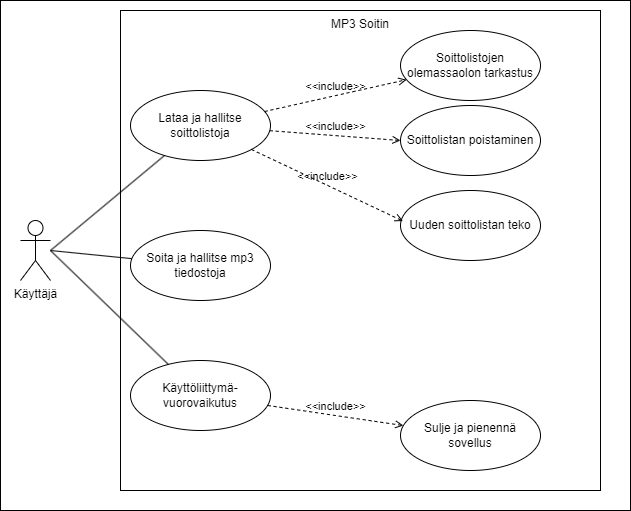

The diagram above was exported from draw.io. Its source (the exported page's mxGraphModel, read from the mxfile embedded in the PNG):
<mxGraphModel dx="1387" dy="547" grid="1" gridSize="10" guides="1" tooltips="1" connect="1" arrows="1" fold="1" page="1" pageScale="1" pageWidth="850" pageHeight="1100" math="0" shadow="0">
  <root>
    <mxCell id="0" />
    <mxCell id="1" parent="0" />
    <mxCell id="5fhedyaNoMSgIrZH4UbZ-24" value="" style="rounded=0;whiteSpace=wrap;html=1;labelBackgroundColor=none;" vertex="1" parent="1">
      <mxGeometry width="630" height="510" as="geometry" />
    </mxCell>
    <mxCell id="5fhedyaNoMSgIrZH4UbZ-1" value="Käyttäjä" style="shape=umlActor;verticalLabelPosition=bottom;verticalAlign=top;html=1;outlineConnect=0;" vertex="1" parent="1">
      <mxGeometry x="20" y="220" width="30" height="60" as="geometry" />
    </mxCell>
    <mxCell id="5fhedyaNoMSgIrZH4UbZ-3" value="MP3 Soitin" style="rounded=0;whiteSpace=wrap;spacingTop=0;spacing=2;html=1;verticalAlign=top;" vertex="1" parent="1">
      <mxGeometry x="120" y="10" width="480" height="480" as="geometry" />
    </mxCell>
    <mxCell id="5fhedyaNoMSgIrZH4UbZ-6" value="Soita ja hallitse mp3 tiedostoja" style="ellipse;whiteSpace=wrap;html=1;" vertex="1" parent="1">
      <mxGeometry x="130" y="230" width="140" height="70" as="geometry" />
    </mxCell>
    <mxCell id="5fhedyaNoMSgIrZH4UbZ-7" value="Soittolistojen olemassaolon tarkastus" style="ellipse;whiteSpace=wrap;html=1;" vertex="1" parent="1">
      <mxGeometry x="400" y="30" width="140" height="70" as="geometry" />
    </mxCell>
    <mxCell id="5fhedyaNoMSgIrZH4UbZ-8" value="Uuden soittolistan teko" style="ellipse;whiteSpace=wrap;html=1;" vertex="1" parent="1">
      <mxGeometry x="400" y="190" width="140" height="70" as="geometry" />
    </mxCell>
    <mxCell id="5fhedyaNoMSgIrZH4UbZ-9" value="Sulje ja pienennä sovellus" style="ellipse;whiteSpace=wrap;html=1;" vertex="1" parent="1">
      <mxGeometry x="400" y="400" width="140" height="70" as="geometry" />
    </mxCell>
    <mxCell id="5fhedyaNoMSgIrZH4UbZ-10" value="Lataa ja hallitse soittolistoja" style="ellipse;whiteSpace=wrap;html=1;" vertex="1" parent="1">
      <mxGeometry x="130" y="90" width="140" height="70" as="geometry" />
    </mxCell>
    <mxCell id="5fhedyaNoMSgIrZH4UbZ-13" value="Soittolistan poistaminen" style="ellipse;whiteSpace=wrap;html=1;" vertex="1" parent="1">
      <mxGeometry x="400" y="105" width="140" height="70" as="geometry" />
    </mxCell>
    <mxCell id="5fhedyaNoMSgIrZH4UbZ-16" value="&amp;lt;&amp;lt;include&amp;gt;&amp;gt;" style="edgeStyle=none;html=1;endArrow=open;verticalAlign=bottom;dashed=1;labelBackgroundColor=none;rounded=0;" edge="1" parent="1" source="5fhedyaNoMSgIrZH4UbZ-10" target="5fhedyaNoMSgIrZH4UbZ-7">
      <mxGeometry width="160" relative="1" as="geometry">
        <mxPoint x="210" y="270" as="sourcePoint" />
        <mxPoint x="370" y="270" as="targetPoint" />
      </mxGeometry>
    </mxCell>
    <mxCell id="5fhedyaNoMSgIrZH4UbZ-18" value="&amp;lt;&amp;lt;include&amp;gt;&amp;gt;" style="edgeStyle=none;html=1;endArrow=open;verticalAlign=bottom;dashed=1;labelBackgroundColor=none;rounded=0;entryX=0;entryY=0.5;entryDx=0;entryDy=0;" edge="1" parent="1" source="5fhedyaNoMSgIrZH4UbZ-10" target="5fhedyaNoMSgIrZH4UbZ-13">
      <mxGeometry width="160" relative="1" as="geometry">
        <mxPoint x="200" y="190" as="sourcePoint" />
        <mxPoint x="360" y="190" as="targetPoint" />
      </mxGeometry>
    </mxCell>
    <mxCell id="5fhedyaNoMSgIrZH4UbZ-19" value="Käyttöliittymä-vuorovaikutus" style="ellipse;whiteSpace=wrap;html=1;" vertex="1" parent="1">
      <mxGeometry x="130" y="360" width="140" height="70" as="geometry" />
    </mxCell>
    <mxCell id="5fhedyaNoMSgIrZH4UbZ-20" value="&amp;lt;&amp;lt;include&amp;gt;&amp;gt;" style="edgeStyle=none;html=1;endArrow=open;verticalAlign=bottom;dashed=1;labelBackgroundColor=none;rounded=0;" edge="1" parent="1" source="5fhedyaNoMSgIrZH4UbZ-19" target="5fhedyaNoMSgIrZH4UbZ-9">
      <mxGeometry width="160" relative="1" as="geometry">
        <mxPoint x="210" y="350" as="sourcePoint" />
        <mxPoint x="370" y="350" as="targetPoint" />
      </mxGeometry>
    </mxCell>
    <mxCell id="5fhedyaNoMSgIrZH4UbZ-21" value="" style="edgeStyle=none;html=1;endArrow=none;verticalAlign=bottom;rounded=0;" edge="1" parent="1" target="5fhedyaNoMSgIrZH4UbZ-6">
      <mxGeometry width="160" relative="1" as="geometry">
        <mxPoint x="50" y="250" as="sourcePoint" />
        <mxPoint x="430" y="310" as="targetPoint" />
      </mxGeometry>
    </mxCell>
    <mxCell id="5fhedyaNoMSgIrZH4UbZ-22" value="" style="edgeStyle=none;html=1;endArrow=none;verticalAlign=bottom;rounded=0;" edge="1" parent="1" target="5fhedyaNoMSgIrZH4UbZ-19">
      <mxGeometry width="160" relative="1" as="geometry">
        <mxPoint x="50" y="250" as="sourcePoint" />
        <mxPoint x="360" y="330" as="targetPoint" />
      </mxGeometry>
    </mxCell>
    <mxCell id="5fhedyaNoMSgIrZH4UbZ-23" value="" style="edgeStyle=none;html=1;endArrow=none;verticalAlign=bottom;rounded=0;" edge="1" parent="1" target="5fhedyaNoMSgIrZH4UbZ-10">
      <mxGeometry width="160" relative="1" as="geometry">
        <mxPoint x="50" y="250" as="sourcePoint" />
        <mxPoint x="120" y="150" as="targetPoint" />
      </mxGeometry>
    </mxCell>
    <mxCell id="5fhedyaNoMSgIrZH4UbZ-27" value="&amp;lt;&amp;lt;include&amp;gt;&amp;gt;" style="edgeStyle=none;html=1;endArrow=open;verticalAlign=bottom;dashed=1;labelBackgroundColor=none;rounded=0;entryX=0.018;entryY=0.437;entryDx=0;entryDy=0;entryPerimeter=0;" edge="1" parent="1" source="5fhedyaNoMSgIrZH4UbZ-10" target="5fhedyaNoMSgIrZH4UbZ-8">
      <mxGeometry width="160" relative="1" as="geometry">
        <mxPoint x="400" y="260" as="sourcePoint" />
        <mxPoint x="560" y="260" as="targetPoint" />
      </mxGeometry>
    </mxCell>
  </root>
</mxGraphModel>